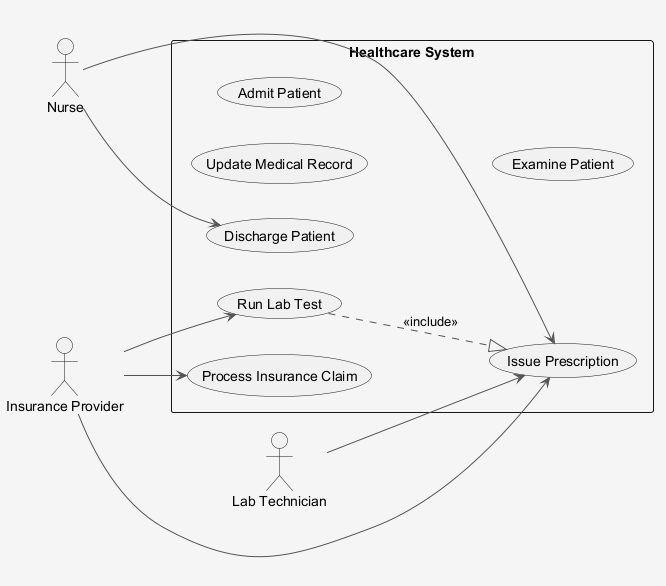

The diagram above was rendered by PlantUML. Its source (embedded in the PNG):
@startuml
skinparam shadowing false
skinparam backgroundColor #F5F5F5
skinparam ArrowColor #555555
left to right direction
actor "Nurse" as Nurse
actor "Lab Technician" as LabTechnician
actor "Insurance Provider" as InsuranceProvider
rectangle "Healthcare System" {
  usecase "Issue Prescription" as UC_IssuePrescription
  usecase "Update Medical Record" as UC_UpdateMedicalRecord
  usecase "Admit Patient" as UC_AdmitPatient
  usecase "Run Lab Test" as UC_RunLabTest
  usecase "Discharge Patient" as UC_DischargePatient
  usecase "Process Insurance Claim" as UC_ProcessInsuranceClaim
  usecase "Examine Patient" as UC_ExaminePatient
}
Nurse --> UC_DischargePatient
Nurse --> UC_IssuePrescription
LabTechnician --> UC_IssuePrescription
InsuranceProvider --> UC_ProcessInsuranceClaim
InsuranceProvider --> UC_IssuePrescription
InsuranceProvider --> UC_RunLabTest
UC_RunLabTest ..|> UC_IssuePrescription : <<include>>
@enduml